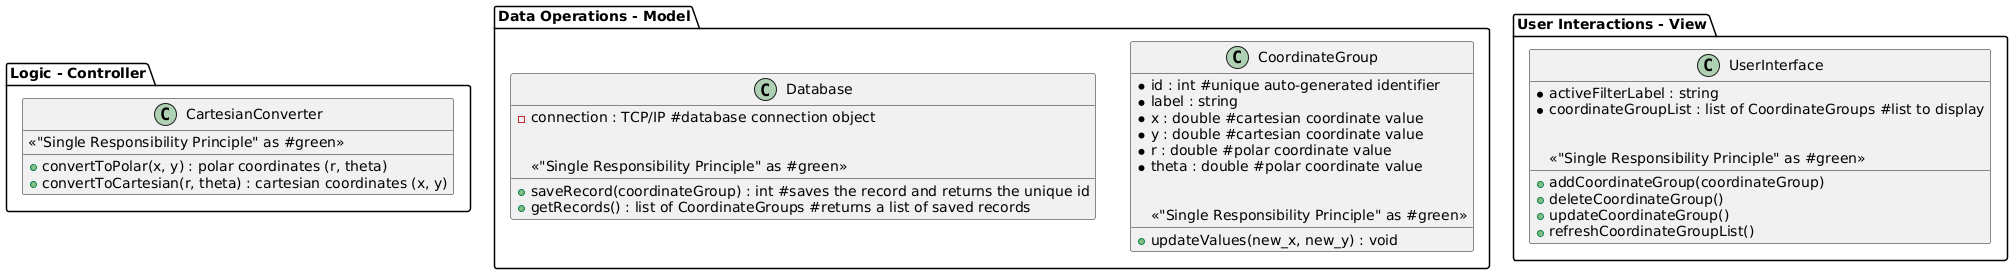

The diagram above was rendered by PlantUML. Its source (embedded in the PNG):
@startuml

!define SingleResponsibility "Single Responsibility Principle" as #green
!define PackageBorder "borderColor=#000000 borderWidth=1"
!define Association "association" as dotted
!define Aggregation "aggregation" as diamond solid
!define Composition "composition" as diamond dashed
!define Inheritance "inheritance" as <|--
!define MethodVisibility "+ method visibility" as #blue
!define FieldVisibility "- field visibility" as #red


package "Logic - Controller" {
  class CartesianConverter {
    + convertToPolar(x, y) : polar coordinates (r, theta)
    + convertToCartesian(r, theta) : cartesian coordinates (x, y)
    
    <<SingleResponsibility>> 
  }
}

package "Data Operations - Model" {

  class CoordinateGroup { 
    * id : int #unique auto-generated identifier
    * label : string 
    * x : double #cartesian coordinate value
    * y : double #cartesian coordinate value
    * r : double #polar coordinate value
    * theta : double #polar coordinate value
    
    + updateValues(new_x, new_y) : void
    
    <<SingleResponsibility>>
  }

  class Database { 
    - connection : TCP/IP #database connection object

    + saveRecord(coordinateGroup) : int #saves the record and returns the unique id
    + getRecords() : list of CoordinateGroups #returns a list of saved records
    
    <<SingleResponsibility>> 
  }
}

package "User Interactions - View" {

  class UserInterface { 

    * activeFilterLabel : string 
    * coordinateGroupList : list of CoordinateGroups #list to display

    + addCoordinateGroup(coordinateGroup)
    + deleteCoordinateGroup()
    + updateCoordinateGroup()
    + refreshCoordinateGroupList()
    
    <<SingleResponsibility>>
  }
}


@enduml